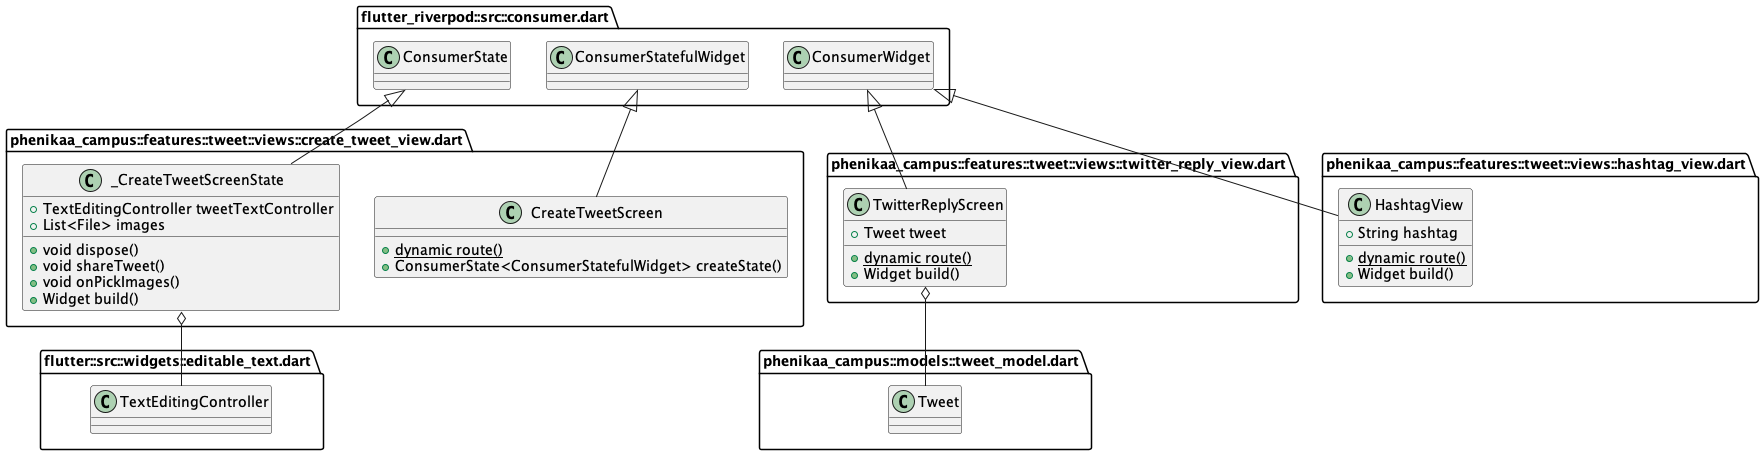

The diagram above was rendered by PlantUML. Its source (embedded in the PNG):
@startuml 4
set namespaceSeparator ::

' abstract class "phenikaa_campus::apis::auth_api.dart::IAuthAPI" {
'   +dynamic signUp()
'   +dynamic login()
'   +dynamic currentUserAccount()
' }

' class "phenikaa_campus::apis::auth_api.dart::AuthAPI" {
'   -Account _account
'   +dynamic currentUserAccount()
'   +dynamic signUp()
'   +dynamic login()
' }

' "phenikaa_campus::apis::auth_api.dart::AuthAPI" o-- "appwrite::appwrite.dart::Account"
' "phenikaa_campus::apis::auth_api.dart::IAuthAPI" <|-- "phenikaa_campus::apis::auth_api.dart::AuthAPI"

' abstract class "phenikaa_campus::apis::user_api.dart::IUserAPI" {
'   +dynamic saveUserData()
'   +dynamic getUserData()
'   +dynamic searchUserByName()
' }

' class "phenikaa_campus::apis::user_api.dart::UserAPI" {
'   -Databases _db
'   +dynamic saveUserData()
'   +dynamic getUserData()
'   +dynamic searchUserByName()
' }

' "phenikaa_campus::apis::user_api.dart::UserAPI" o-- "appwrite::appwrite.dart::Databases"
' "phenikaa_campus::apis::user_api.dart::IUserAPI" <|-- "phenikaa_campus::apis::user_api.dart::UserAPI"

' abstract class "phenikaa_campus::apis::tweet_api.dart::ITweetAPI" {
'   +dynamic shareTweet()
'   +dynamic getTweets()
'   +Stream<RealtimeMessage> getLatestTweet()
'   +dynamic likeTweet()
'   +dynamic updateReshareCount()
'   +dynamic getRepliesToTweet()
'   +dynamic getTweetById()
'   +dynamic getUserTweets()
'   +dynamic getTweetsByHashtag()
' }

' class "phenikaa_campus::apis::tweet_api.dart::TweetAPI" {
'   -Databases _db
'   -Realtime _realtime
'   +dynamic shareTweet()
'   +dynamic getTweets()
'   +Stream<RealtimeMessage> getLatestTweet()
'   +dynamic likeTweet()
'   +dynamic updateReshareCount()
'   +dynamic getRepliesToTweet()
'   +dynamic getTweetById()
'   +dynamic getUserTweets()
'   +dynamic getTweetsByHashtag()
' }

' "phenikaa_campus::apis::tweet_api.dart::TweetAPI" o-- "appwrite::appwrite.dart::Databases"
' "phenikaa_campus::apis::tweet_api.dart::TweetAPI" o-- "appwrite::src::realtime.dart::Realtime"
' "phenikaa_campus::apis::tweet_api.dart::ITweetAPI" <|-- "phenikaa_campus::apis::tweet_api.dart::TweetAPI"

' class "phenikaa_campus::apis::storage_api.dart::StorageAPI" {
'   -Storage _storage
'   +dynamic uploadImage()
' }

' "phenikaa_campus::apis::storage_api.dart::StorageAPI" o-- "appwrite::appwrite.dart::Storage"

' 

' "phenikaa_campus::core::enums::tweet_type_enum.dart::TweetType" o-- "phenikaa_campus::core::enums::tweet_type_enum.dart::TweetType"
' "dart::core::Enum" <|-- "phenikaa_campus::core::enums::tweet_type_enum.dart::TweetType"

' class "phenikaa_campus::constants::appwrite_constant.dart::AppwriteConstants" {
'   {static} +String databaseId
'   {static} +String projectId
'   {static} +String endPoint
'   {static} +String usersCollection
'   {static} +String tweetsCollection
'   {static} +String imagesBucket
'   {static} +String imageUrl()
' }

' class "phenikaa_campus::constants::ui_constant.dart::UIConstants" {
'   {static} +List<Widget> bottomTabBarPages
'   {static} +AppBar appBar()
' }

' class "phenikaa_campus::features::tweet::controller::tweet_controller.dart::TweetController" {
'   -TweetAPI _tweetAPI
'   -StorageAPI _storageAPI
'   -Ref<Object?> _ref
'   +dynamic getTweets()
'   +void shareTweet()
'   +void likeTweet()
'   +void reshareTweet()
'   -void _shareImageTweet()
'   -void _shareTextTweet()
'   +dynamic getTweetsByHashtag()
'   +dynamic getRepliesToTweet()
'   +dynamic getTweetById()
'   -List<String> _getLinksFromText()
'   -List<String> _getHashtagsFromText()
' }

' "phenikaa_campus::features::tweet::controller::tweet_controller.dart::TweetController" o-- "phenikaa_campus::apis::tweet_api.dart::TweetAPI"
' "phenikaa_campus::features::tweet::controller::tweet_controller.dart::TweetController" o-- "phenikaa_campus::apis::storage_api.dart::StorageAPI"
' "phenikaa_campus::features::tweet::controller::tweet_controller.dart::TweetController" o-- "riverpod::src::framework.dart::Ref<Object>"
' "state_notifier::state_notifier.dart::StateNotifier" <|-- "phenikaa_campus::features::tweet::controller::tweet_controller.dart::TweetController"


class "phenikaa_campus::features::tweet::views::create_tweet_view.dart::CreateTweetScreen" {
  {static} +dynamic route()
  +ConsumerState<ConsumerStatefulWidget> createState()
}

"flutter_riverpod::src::consumer.dart::ConsumerStatefulWidget" <|-- "phenikaa_campus::features::tweet::views::create_tweet_view.dart::CreateTweetScreen"

class "phenikaa_campus::features::tweet::views::create_tweet_view.dart::_CreateTweetScreenState" {
  +TextEditingController tweetTextController
  +List<File> images
  +void dispose()
  +void shareTweet()
  +void onPickImages()
  +Widget build()
}

"phenikaa_campus::features::tweet::views::create_tweet_view.dart::_CreateTweetScreenState" o-- "flutter::src::widgets::editable_text.dart::TextEditingController"
"flutter_riverpod::src::consumer.dart::ConsumerState" <|-- "phenikaa_campus::features::tweet::views::create_tweet_view.dart::_CreateTweetScreenState"

class "phenikaa_campus::features::tweet::views::twitter_reply_view.dart::TwitterReplyScreen" {
  +Tweet tweet
  {static} +dynamic route()
  +Widget build()
}

"phenikaa_campus::features::tweet::views::twitter_reply_view.dart::TwitterReplyScreen" o-- "phenikaa_campus::models::tweet_model.dart::Tweet"
"flutter_riverpod::src::consumer.dart::ConsumerWidget" <|-- "phenikaa_campus::features::tweet::views::twitter_reply_view.dart::TwitterReplyScreen"

class "phenikaa_campus::features::tweet::views::hashtag_view.dart::HashtagView" {
  +String hashtag
  {static} +dynamic route()
  +Widget build()
}

"flutter_riverpod::src::consumer.dart::ConsumerWidget" <|-- "phenikaa_campus::features::tweet::views::hashtag_view.dart::HashtagView"

' class "phenikaa_campus::features::tweet::widgets::tweet_icon_button.dart::TweetIconButton" {
'   +String pathName
'   +String text
'   +void Function() onTap
'   +Widget build()
' }

' "phenikaa_campus::features::tweet::widgets::tweet_icon_button.dart::TweetIconButton" o-- "dart::ui::void Function()"
' "flutter::src::widgets::framework.dart::StatelessWidget" <|-- "phenikaa_campus::features::tweet::widgets::tweet_icon_button.dart::TweetIconButton"

' class "phenikaa_campus::features::tweet::widgets::tweet_card.dart::TweetCard" {
'   +Tweet tweet
'   +Widget build()
' }

' "phenikaa_campus::features::tweet::widgets::tweet_card.dart::TweetCard" o-- "phenikaa_campus::models::tweet_model.dart::Tweet"
' "flutter_riverpod::src::consumer.dart::ConsumerWidget" <|-- "phenikaa_campus::features::tweet::widgets::tweet_card.dart::TweetCard"

' class "phenikaa_campus::features::tweet::widgets::tweet_list.dart::TweetList" {
'   +Widget build()
' }

' "flutter_riverpod::src::consumer.dart::ConsumerWidget" <|-- "phenikaa_campus::features::tweet::widgets::tweet_list.dart::TweetList"

' class "phenikaa_campus::features::tweet::widgets::hashtag_text.dart::HashtagText" {
'   +String text
'   +Widget build()
' }

' "flutter::src::widgets::framework.dart::StatelessWidget" <|-- "phenikaa_campus::features::tweet::widgets::hashtag_text.dart::HashtagText"

' class "phenikaa_campus::features::tweet::widgets::carousel_image.dart::CarouselImage" {
'   +List<String> imageLinks
'   +State<CarouselImage> createState()
' }

' "flutter::src::widgets::framework.dart::StatefulWidget" <|-- "phenikaa_campus::features::tweet::widgets::carousel_image.dart::CarouselImage"

' class "phenikaa_campus::features::tweet::widgets::carousel_image.dart::_CarouselImageState" {
'   -int _current
'   +Widget build()
' }

' "flutter::src::widgets::framework.dart::State" <|-- "phenikaa_campus::features::tweet::widgets::carousel_image.dart::_CarouselImageState"

' class "phenikaa_campus::features::home::view::home_view.dart::HomeView" {
'   {static} +dynamic route()
'   +State<HomeView> createState()
' }

' "flutter::src::widgets::framework.dart::StatefulWidget" <|-- "phenikaa_campus::features::home::view::home_view.dart::HomeView"

' class "phenikaa_campus::features::home::view::home_view.dart::_HomeViewState" {
'   -int _page
'   +AppBar appBar
'   +void onPageChange()
'   +dynamic onCreateTweet()
'   +Widget build()
' }

' "phenikaa_campus::features::home::view::home_view.dart::_HomeViewState" o-- "flutter::src::material::app_bar.dart::AppBar"
' "flutter::src::widgets::framework.dart::State" <|-- "phenikaa_campus::features::home::view::home_view.dart::_HomeViewState"

' class "phenikaa_campus::features::auth::controller::auth_controller.dart::AuthController" {
'   -AuthAPI _authAPI
'   -UserAPI _userAPI
'   +dynamic currentUser()
'   +void signUp()
'   +void login()
'   +dynamic getUserData()
' }

' "phenikaa_campus::features::auth::controller::auth_controller.dart::AuthController" o-- "phenikaa_campus::apis::auth_api.dart::AuthAPI"
' "phenikaa_campus::features::auth::controller::auth_controller.dart::AuthController" o-- "phenikaa_campus::apis::user_api.dart::UserAPI"
' "state_notifier::state_notifier.dart::StateNotifier" <|-- "phenikaa_campus::features::auth::controller::auth_controller.dart::AuthController"

' class "phenikaa_campus::features::auth::view::login_view.dart::LoginView" {
'   {static} +dynamic route()
'   +ConsumerState<LoginView> createState()
' }

' "flutter_riverpod::src::consumer.dart::ConsumerStatefulWidget" <|-- "phenikaa_campus::features::auth::view::login_view.dart::LoginView"

' class "phenikaa_campus::features::auth::view::login_view.dart::_LoginViewState" {
'   +AppBar appbar
'   +TextEditingController emailController
'   +TextEditingController passwordController
'   +void dispose()
'   +void onLogin()
'   +Widget build()
' }

' "phenikaa_campus::features::auth::view::login_view.dart::_LoginViewState" o-- "flutter::src::material::app_bar.dart::AppBar"
' "phenikaa_campus::features::auth::view::login_view.dart::_LoginViewState" o-- "flutter::src::widgets::editable_text.dart::TextEditingController"
' "flutter_riverpod::src::consumer.dart::ConsumerState" <|-- "phenikaa_campus::features::auth::view::login_view.dart::_LoginViewState"

' class "phenikaa_campus::features::auth::view::signup_view.dart::SignUpView" {
'   {static} +dynamic route()
'   +ConsumerState<SignUpView> createState()
' }

' "flutter_riverpod::src::consumer.dart::ConsumerStatefulWidget" <|-- "phenikaa_campus::features::auth::view::signup_view.dart::SignUpView"

' class "phenikaa_campus::features::auth::view::signup_view.dart::_SignUpViewState" {
'   +AppBar appbar
'   +TextEditingController emailController
'   +TextEditingController passwordController
'   +void dispose()
'   +void onSignUp()
'   +Widget build()
' }

' "phenikaa_campus::features::auth::view::signup_view.dart::_SignUpViewState" o-- "flutter::src::material::app_bar.dart::AppBar"
' "phenikaa_campus::features::auth::view::signup_view.dart::_SignUpViewState" o-- "flutter::src::widgets::editable_text.dart::TextEditingController"
' "flutter_riverpod::src::consumer.dart::ConsumerState" <|-- "phenikaa_campus::features::auth::view::signup_view.dart::_SignUpViewState"

' class "phenikaa_campus::features::auth::widgets::auth_field.dart::AuthField" {
'   +TextEditingController controller
'   +String hintText
'   +Widget build()
' }

' "phenikaa_campus::features::auth::widgets::auth_field.dart::AuthField" o-- "flutter::src::widgets::editable_text.dart::TextEditingController"
' "flutter::src::widgets::framework.dart::StatelessWidget" <|-- "phenikaa_campus::features::auth::widgets::auth_field.dart::AuthField"

' class "phenikaa_campus::features::explore::widget::text_form_field_custom.dart::TextFormFieldCustom" {
'   +TextEditingController controller
'   +String hintText
'   +Color fillColor
'   +SvgPicture prefixIcon
'   +dynamic Function(String) onChanged
'   +Widget build()
' }

' "phenikaa_campus::features::explore::widget::text_form_field_custom.dart::TextFormFieldCustom" o-- "flutter::src::widgets::editable_text.dart::TextEditingController"
' "phenikaa_campus::features::explore::widget::text_form_field_custom.dart::TextFormFieldCustom" o-- "dart::ui::Color"
' "phenikaa_campus::features::explore::widget::text_form_field_custom.dart::TextFormFieldCustom" o-- "flutter_svg::svg.dart::SvgPicture"
' "phenikaa_campus::features::explore::widget::text_form_field_custom.dart::TextFormFieldCustom" o-- "null::dynamic Function(String)"
' "flutter::src::widgets::framework.dart::StatelessWidget" <|-- "phenikaa_campus::features::explore::widget::text_form_field_custom.dart::TextFormFieldCustom"

' class "phenikaa_campus::features::explore::widget::search_tile.dart::SearchTile" {
'   +UserModel userModel
'   +Widget build()
' }

' "phenikaa_campus::features::explore::widget::search_tile.dart::SearchTile" o-- "phenikaa_campus::models::user_models.dart::UserModel"
' "flutter::src::widgets::framework.dart::StatelessWidget" <|-- "phenikaa_campus::features::explore::widget::search_tile.dart::SearchTile"

' class "phenikaa_campus::features::explore::controller::explore_controller.dart::ExploreControllerNotifier" {
'   -UserAPI _userAPI
'   +dynamic searchUser()
' }

' "phenikaa_campus::features::explore::controller::explore_controller.dart::ExploreControllerNotifier" o-- "phenikaa_campus::apis::user_api.dart::UserAPI"
' "state_notifier::state_notifier.dart::StateNotifier" <|-- "phenikaa_campus::features::explore::controller::explore_controller.dart::ExploreControllerNotifier"

' class "phenikaa_campus::features::explore::view::explore_view.dart::ExploreView" {
'   +ConsumerState<ConsumerStatefulWidget> createState()
' }

' "flutter_riverpod::src::consumer.dart::ConsumerStatefulWidget" <|-- "phenikaa_campus::features::explore::view::explore_view.dart::ExploreView"

' class "phenikaa_campus::features::explore::view::explore_view.dart::_ExploreViewState" {
'   +TextEditingController searchController
'   +bool isShowUsers
'   +bool isImageVisible
'   +int searchResultsCount
'   +Widget build()
' }

' "phenikaa_campus::features::explore::view::explore_view.dart::_ExploreViewState" o-- "flutter::src::widgets::editable_text.dart::TextEditingController"
' "flutter_riverpod::src::consumer.dart::ConsumerState" <|-- "phenikaa_campus::features::explore::view::explore_view.dart::_ExploreViewState"

' class "phenikaa_campus::features::user_profile::widget::follow_count.dart::FollowCount" {
'   +int count
'   +String text
'   +Widget build()
' }

' "flutter::src::widgets::framework.dart::StatelessWidget" <|-- "phenikaa_campus::features::user_profile::widget::follow_count.dart::FollowCount"

' class "phenikaa_campus::features::user_profile::widget::user_profile.dart::UserProfile" {
'   +UserModel user
'   +Widget build()
' }

' "phenikaa_campus::features::user_profile::widget::user_profile.dart::UserProfile" o-- "phenikaa_campus::models::user_models.dart::UserModel"
' "flutter_riverpod::src::consumer.dart::ConsumerWidget" <|-- "phenikaa_campus::features::user_profile::widget::user_profile.dart::UserProfile"

' class "phenikaa_campus::features::user_profile::widget::new.dart::UserProfile" {
'   +UserModel user
'   +Widget build()
' }

' "phenikaa_campus::features::user_profile::widget::new.dart::UserProfile" o-- "phenikaa_campus::models::user_models.dart::UserModel"
' "flutter_riverpod::src::consumer.dart::ConsumerWidget" <|-- "phenikaa_campus::features::user_profile::widget::new.dart::UserProfile"

' class "phenikaa_campus::features::user_profile::%20controller::color_controller.dart::ColorNotifier" {
'   +void changeColor()
' }

' "state_notifier::state_notifier.dart::StateNotifier" <|-- "phenikaa_campus::features::user_profile::%20controller::color_controller.dart::ColorNotifier"

' class "phenikaa_campus::features::user_profile::view::user_profile_view.dart::UserProfileView" {
'   +UserModel userModel
'   {static} +dynamic route()
'   +Widget build()
' }

' "phenikaa_campus::features::user_profile::view::user_profile_view.dart::UserProfileView" o-- "phenikaa_campus::models::user_models.dart::UserModel"
' "flutter_riverpod::src::consumer.dart::ConsumerWidget" <|-- "phenikaa_campus::features::user_profile::view::user_profile_view.dart::UserProfileView"

' class "phenikaa_campus::models::user_models.dart::UserModel" {
'   +String email
'   +String name
'   +List<String> followers
'   +List<String> following
'   +String profilePic
'   +String bannerPic
'   +String uid
'   +String bio
'   +bool isTwitterBlue
'   +int hashCode
'   +UserModel copyWith()
'   +Map<String, dynamic> toMap()
'   +String toString()
'   +bool ==()
' }

' class "phenikaa_campus::models::tweet_model.dart::Tweet" {
'   +String text
'   +List<String> hashtags
'   +List<String> link
'   +List<String> imageLinks
'   +String uid
'   +TweetType tweetType
'   +DateTime tweetedAt
'   +List<String> likes
'   +List<String> commentIds
'   +String id
'   +int reshareCount
'   +String retweetedBy
'   +String repliedTo
'   +int hashCode
'   +Tweet copyWith()
'   +Map<String, dynamic> toMap()
'   +String toString()
'   +bool ==()
' }

' "phenikaa_campus::models::tweet_model.dart::Tweet" o-- "phenikaa_campus::core::enums::tweet_type_enum.dart::TweetType"

' class "phenikaa_campus::main.dart::MyApp" {
'   +Widget build()
' }

' "flutter_riverpod::src::consumer.dart::ConsumerWidget" <|-- "phenikaa_campus::main.dart::MyApp"

' class "phenikaa_campus::common::loading_page.dart::Loader" {
'   +_LoaderState createState()
' }

' "flutter::src::widgets::framework.dart::StatefulWidget" <|-- "phenikaa_campus::common::loading_page.dart::Loader"

' class "phenikaa_campus::common::loading_page.dart::_LoaderState" {
'   +int dotCount
'   +Timer timer
'   +void initState()
'   +void dispose()
'   +void startTimer()
'   +void stopTimer()
'   +Widget build()
' }

' "phenikaa_campus::common::loading_page.dart::_LoaderState" o-- "dart::async::Timer"
' "flutter::src::widgets::framework.dart::State" <|-- "phenikaa_campus::common::loading_page.dart::_LoaderState"

' class "phenikaa_campus::common::loading_page.dart::LoadingPage" {
'   +Color backgroundColor
'   +Widget build()
' }

' "phenikaa_campus::common::loading_page.dart::LoadingPage" o-- "dart::ui::Color"
' "flutter::src::widgets::framework.dart::StatelessWidget" <|-- "phenikaa_campus::common::loading_page.dart::LoadingPage"

' class "phenikaa_campus::common::error_page.dart::ErrorText" {
'   +String error
'   +Widget build()
' }

' "flutter::src::widgets::framework.dart::StatelessWidget" <|-- "phenikaa_campus::common::error_page.dart::ErrorText"

' class "phenikaa_campus::common::error_page.dart::ErrorPage" {
'   +String error
'   +Widget build()
' }

' "flutter::src::widgets::framework.dart::StatelessWidget" <|-- "phenikaa_campus::common::error_page.dart::ErrorPage"

' class "phenikaa_campus::common::rounded_small_button.dart::RoundedSmallButton" {
'   +String text
'   +void Function() onTap
'   +Color backgroundColor
'   +Color textColor
'   +Widget build()
' }

' "phenikaa_campus::common::rounded_small_button.dart::RoundedSmallButton" o-- "dart::ui::void Function()"
' "phenikaa_campus::common::rounded_small_button.dart::RoundedSmallButton" o-- "dart::ui::Color"
' "flutter::src::widgets::framework.dart::StatelessWidget" <|-- "phenikaa_campus::common::rounded_small_button.dart::RoundedSmallButton"

' class "phenikaa_campus::theme::app_theme.dart::AppTheme" {
'   {static} +ThemeData theme
' }

' "phenikaa_campus::theme::app_theme.dart::AppTheme" o-- "flutter::src::material::theme_data.dart::ThemeData"
' "phenikaa_campus::theme::pallete.dart::Pallete" o-- "dart::ui::Color"
' "phenikaa_campus::theme::pallete.dart::Pallete" o-- "riverpod::src::state_provider.dart::StateProvider<Color>"
' "phenikaa_campus::theme::pallete.dart::Pallete" o-- "flutter::src::painting::gradient.dart::LinearGradient"


@enduml